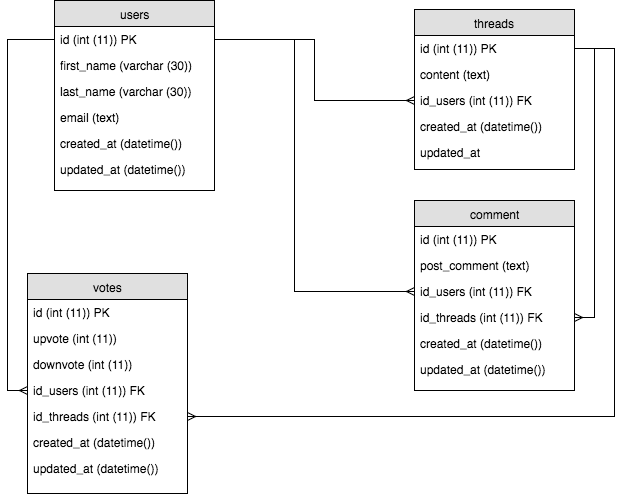

The diagram above was exported from draw.io. Its source (the exported page's mxGraphModel, read from the mxfile embedded in the PNG):
<mxGraphModel dx="1159" dy="694" grid="1" gridSize="10" guides="1" tooltips="1" connect="1" arrows="1" fold="1" page="1" pageScale="1" pageWidth="1100" pageHeight="850" background="#ffffff" math="0" shadow="0">
  <root>
    <mxCell id="0" />
    <mxCell id="1" parent="0" />
    <mxCell id="2" value="users" style="swimlane;html=1;fontStyle=0;childLayout=stackLayout;horizontal=1;startSize=26;fillColor=#e0e0e0;horizontalStack=0;resizeParent=1;resizeLast=0;collapsible=1;marginBottom=0;swimlaneFillColor=#ffffff;align=center;" vertex="1" parent="1">
      <mxGeometry x="120" y="120" width="160" height="190" as="geometry" />
    </mxCell>
    <mxCell id="3" value="id (int (11)) PK" style="text;html=1;strokeColor=none;fillColor=none;spacingLeft=4;spacingRight=4;whiteSpace=wrap;overflow=hidden;rotatable=0;points=[[0,0.5],[1,0.5]];portConstraint=eastwest;" vertex="1" parent="2">
      <mxGeometry y="26" width="160" height="26" as="geometry" />
    </mxCell>
    <mxCell id="4" value="first_name (varchar (30))" style="text;html=1;strokeColor=none;fillColor=none;spacingLeft=4;spacingRight=4;whiteSpace=wrap;overflow=hidden;rotatable=0;points=[[0,0.5],[1,0.5]];portConstraint=eastwest;" vertex="1" parent="2">
      <mxGeometry y="52" width="160" height="26" as="geometry" />
    </mxCell>
    <mxCell id="5" value="last_name (varchar (30))" style="text;html=1;strokeColor=none;fillColor=none;spacingLeft=4;spacingRight=4;whiteSpace=wrap;overflow=hidden;rotatable=0;points=[[0,0.5],[1,0.5]];portConstraint=eastwest;" vertex="1" parent="2">
      <mxGeometry y="78" width="160" height="26" as="geometry" />
    </mxCell>
    <mxCell id="6" value="email (text)" style="text;html=1;strokeColor=none;fillColor=none;spacingLeft=4;spacingRight=4;whiteSpace=wrap;overflow=hidden;rotatable=0;points=[[0,0.5],[1,0.5]];portConstraint=eastwest;" vertex="1" parent="2">
      <mxGeometry y="104" width="160" height="26" as="geometry" />
    </mxCell>
    <mxCell id="7" value="created_at (datetime())" style="text;html=1;strokeColor=none;fillColor=none;spacingLeft=4;spacingRight=4;whiteSpace=wrap;overflow=hidden;rotatable=0;points=[[0,0.5],[1,0.5]];portConstraint=eastwest;" vertex="1" parent="2">
      <mxGeometry y="130" width="160" height="26" as="geometry" />
    </mxCell>
    <mxCell id="8" value="updated_at (datetime())" style="text;html=1;strokeColor=none;fillColor=none;spacingLeft=4;spacingRight=4;whiteSpace=wrap;overflow=hidden;rotatable=0;points=[[0,0.5],[1,0.5]];portConstraint=eastwest;" vertex="1" parent="2">
      <mxGeometry y="156" width="160" height="26" as="geometry" />
    </mxCell>
    <mxCell id="10" value="threads" style="swimlane;html=1;fontStyle=0;childLayout=stackLayout;horizontal=1;startSize=26;fillColor=#e0e0e0;horizontalStack=0;resizeParent=1;resizeLast=0;collapsible=1;marginBottom=0;swimlaneFillColor=#ffffff;align=center;" vertex="1" parent="1">
      <mxGeometry x="480" y="129" width="160" height="160" as="geometry" />
    </mxCell>
    <mxCell id="11" value="id (int (11)) PK" style="text;html=1;strokeColor=none;fillColor=none;spacingLeft=4;spacingRight=4;whiteSpace=wrap;overflow=hidden;rotatable=0;points=[[0,0.5],[1,0.5]];portConstraint=eastwest;" vertex="1" parent="10">
      <mxGeometry y="26" width="160" height="26" as="geometry" />
    </mxCell>
    <mxCell id="12" value="content (text)" style="text;html=1;strokeColor=none;fillColor=none;spacingLeft=4;spacingRight=4;whiteSpace=wrap;overflow=hidden;rotatable=0;points=[[0,0.5],[1,0.5]];portConstraint=eastwest;" vertex="1" parent="10">
      <mxGeometry y="52" width="160" height="26" as="geometry" />
    </mxCell>
    <mxCell id="13" value="id_users (int (11)) FK" style="text;html=1;strokeColor=none;fillColor=none;spacingLeft=4;spacingRight=4;whiteSpace=wrap;overflow=hidden;rotatable=0;points=[[0,0.5],[1,0.5]];portConstraint=eastwest;" vertex="1" parent="10">
      <mxGeometry y="78" width="160" height="26" as="geometry" />
    </mxCell>
    <mxCell id="14" value="created_at (datetime())" style="text;html=1;strokeColor=none;fillColor=none;spacingLeft=4;spacingRight=4;whiteSpace=wrap;overflow=hidden;rotatable=0;points=[[0,0.5],[1,0.5]];portConstraint=eastwest;" vertex="1" parent="10">
      <mxGeometry y="104" width="160" height="26" as="geometry" />
    </mxCell>
    <mxCell id="15" value="updated_at" style="text;html=1;strokeColor=none;fillColor=none;spacingLeft=4;spacingRight=4;whiteSpace=wrap;overflow=hidden;rotatable=0;points=[[0,0.5],[1,0.5]];portConstraint=eastwest;" vertex="1" parent="10">
      <mxGeometry y="130" width="160" height="26" as="geometry" />
    </mxCell>
    <mxCell id="16" value="comment" style="swimlane;html=1;fontStyle=0;childLayout=stackLayout;horizontal=1;startSize=26;fillColor=#e0e0e0;horizontalStack=0;resizeParent=1;resizeLast=0;collapsible=1;marginBottom=0;swimlaneFillColor=#ffffff;align=center;" vertex="1" parent="1">
      <mxGeometry x="480" y="320" width="160" height="190" as="geometry" />
    </mxCell>
    <mxCell id="17" value="id (int (11)) PK" style="text;html=1;strokeColor=none;fillColor=none;spacingLeft=4;spacingRight=4;whiteSpace=wrap;overflow=hidden;rotatable=0;points=[[0,0.5],[1,0.5]];portConstraint=eastwest;" vertex="1" parent="16">
      <mxGeometry y="26" width="160" height="26" as="geometry" />
    </mxCell>
    <mxCell id="18" value="post_comment (text)" style="text;html=1;strokeColor=none;fillColor=none;spacingLeft=4;spacingRight=4;whiteSpace=wrap;overflow=hidden;rotatable=0;points=[[0,0.5],[1,0.5]];portConstraint=eastwest;" vertex="1" parent="16">
      <mxGeometry y="52" width="160" height="26" as="geometry" />
    </mxCell>
    <mxCell id="21" value="id_users (int (11)) FK" style="text;html=1;strokeColor=none;fillColor=none;spacingLeft=4;spacingRight=4;whiteSpace=wrap;overflow=hidden;rotatable=0;points=[[0,0.5],[1,0.5]];portConstraint=eastwest;" vertex="1" parent="16">
      <mxGeometry y="78" width="160" height="26" as="geometry" />
    </mxCell>
    <mxCell id="20" value="id_threads (int (11)) FK" style="text;html=1;strokeColor=none;fillColor=none;spacingLeft=4;spacingRight=4;whiteSpace=wrap;overflow=hidden;rotatable=0;points=[[0,0.5],[1,0.5]];portConstraint=eastwest;" vertex="1" parent="16">
      <mxGeometry y="104" width="160" height="26" as="geometry" />
    </mxCell>
    <mxCell id="19" value="created_at (datetime())" style="text;html=1;strokeColor=none;fillColor=none;spacingLeft=4;spacingRight=4;whiteSpace=wrap;overflow=hidden;rotatable=0;points=[[0,0.5],[1,0.5]];portConstraint=eastwest;" vertex="1" parent="16">
      <mxGeometry y="130" width="160" height="26" as="geometry" />
    </mxCell>
    <mxCell id="22" value="updated_at (datetime())" style="text;html=1;strokeColor=none;fillColor=none;spacingLeft=4;spacingRight=4;whiteSpace=wrap;overflow=hidden;rotatable=0;points=[[0,0.5],[1,0.5]];portConstraint=eastwest;" vertex="1" parent="16">
      <mxGeometry y="156" width="160" height="26" as="geometry" />
    </mxCell>
    <mxCell id="24" value="votes" style="swimlane;html=1;fontStyle=0;childLayout=stackLayout;horizontal=1;startSize=26;fillColor=#e0e0e0;horizontalStack=0;resizeParent=1;resizeLast=0;collapsible=1;marginBottom=0;swimlaneFillColor=#ffffff;align=center;" vertex="1" parent="1">
      <mxGeometry x="93" y="393" width="160" height="220" as="geometry" />
    </mxCell>
    <mxCell id="25" value="id (int (11)) PK" style="text;html=1;strokeColor=none;fillColor=none;spacingLeft=4;spacingRight=4;whiteSpace=wrap;overflow=hidden;rotatable=0;points=[[0,0.5],[1,0.5]];portConstraint=eastwest;" vertex="1" parent="24">
      <mxGeometry y="26" width="160" height="26" as="geometry" />
    </mxCell>
    <mxCell id="26" value="upvote (int (11))" style="text;html=1;strokeColor=none;fillColor=none;spacingLeft=4;spacingRight=4;whiteSpace=wrap;overflow=hidden;rotatable=0;points=[[0,0.5],[1,0.5]];portConstraint=eastwest;" vertex="1" parent="24">
      <mxGeometry y="52" width="160" height="26" as="geometry" />
    </mxCell>
    <mxCell id="27" value="downvote (int (11))" style="text;html=1;strokeColor=none;fillColor=none;spacingLeft=4;spacingRight=4;whiteSpace=wrap;overflow=hidden;rotatable=0;points=[[0,0.5],[1,0.5]];portConstraint=eastwest;" vertex="1" parent="24">
      <mxGeometry y="78" width="160" height="26" as="geometry" />
    </mxCell>
    <mxCell id="28" value="id_users (int (11)) FK" style="text;html=1;strokeColor=none;fillColor=none;spacingLeft=4;spacingRight=4;whiteSpace=wrap;overflow=hidden;rotatable=0;points=[[0,0.5],[1,0.5]];portConstraint=eastwest;" vertex="1" parent="24">
      <mxGeometry y="104" width="160" height="26" as="geometry" />
    </mxCell>
    <mxCell id="29" value="id_threads (int (11)) FK" style="text;html=1;strokeColor=none;fillColor=none;spacingLeft=4;spacingRight=4;whiteSpace=wrap;overflow=hidden;rotatable=0;points=[[0,0.5],[1,0.5]];portConstraint=eastwest;" vertex="1" parent="24">
      <mxGeometry y="130" width="160" height="26" as="geometry" />
    </mxCell>
    <mxCell id="30" value="created_at (datetime())" style="text;html=1;strokeColor=none;fillColor=none;spacingLeft=4;spacingRight=4;whiteSpace=wrap;overflow=hidden;rotatable=0;points=[[0,0.5],[1,0.5]];portConstraint=eastwest;" vertex="1" parent="24">
      <mxGeometry y="156" width="160" height="26" as="geometry" />
    </mxCell>
    <mxCell id="31" value="updated_at (datetime())" style="text;html=1;strokeColor=none;fillColor=none;spacingLeft=4;spacingRight=4;whiteSpace=wrap;overflow=hidden;rotatable=0;points=[[0,0.5],[1,0.5]];portConstraint=eastwest;" vertex="1" parent="24">
      <mxGeometry y="182" width="160" height="26" as="geometry" />
    </mxCell>
    <mxCell id="32" style="edgeStyle=orthogonalEdgeStyle;rounded=0;html=1;exitX=1;exitY=0.5;entryX=0;entryY=0.5;startArrow=none;startFill=0;endArrow=ERmany;endFill=0;jettySize=auto;orthogonalLoop=1;strokeColor=#000000;" edge="1" parent="1" source="3" target="13">
      <mxGeometry relative="1" as="geometry" />
    </mxCell>
    <mxCell id="33" style="edgeStyle=orthogonalEdgeStyle;rounded=0;html=1;exitX=1;exitY=0.5;entryX=0;entryY=0.5;startArrow=none;startFill=0;endArrow=ERmany;endFill=0;jettySize=auto;orthogonalLoop=1;strokeColor=#000000;" edge="1" parent="1" source="3" target="21">
      <mxGeometry relative="1" as="geometry">
        <Array as="points">
          <mxPoint x="360" y="159" />
          <mxPoint x="360" y="411" />
        </Array>
      </mxGeometry>
    </mxCell>
    <mxCell id="34" style="edgeStyle=orthogonalEdgeStyle;rounded=0;html=1;exitX=0;exitY=0.5;entryX=0;entryY=0.5;startArrow=none;startFill=0;endArrow=ERmany;endFill=0;jettySize=auto;orthogonalLoop=1;strokeColor=#000000;" edge="1" parent="1" source="3" target="28">
      <mxGeometry relative="1" as="geometry" />
    </mxCell>
    <mxCell id="36" style="edgeStyle=orthogonalEdgeStyle;rounded=0;html=1;exitX=1;exitY=0.5;entryX=1;entryY=0.5;startArrow=none;startFill=0;endArrow=ERmany;endFill=0;jettySize=auto;orthogonalLoop=1;strokeColor=#000000;" edge="1" parent="1" source="11" target="20">
      <mxGeometry relative="1" as="geometry" />
    </mxCell>
    <mxCell id="40" style="edgeStyle=orthogonalEdgeStyle;rounded=0;html=1;exitX=1;exitY=0.5;entryX=1;entryY=0.5;startArrow=none;startFill=0;endArrow=ERmany;endFill=0;jettySize=auto;orthogonalLoop=1;strokeColor=#000000;" edge="1" parent="1" source="11" target="29">
      <mxGeometry relative="1" as="geometry">
        <Array as="points">
          <mxPoint x="680" y="168" />
          <mxPoint x="680" y="536" />
        </Array>
      </mxGeometry>
    </mxCell>
  </root>
</mxGraphModel>